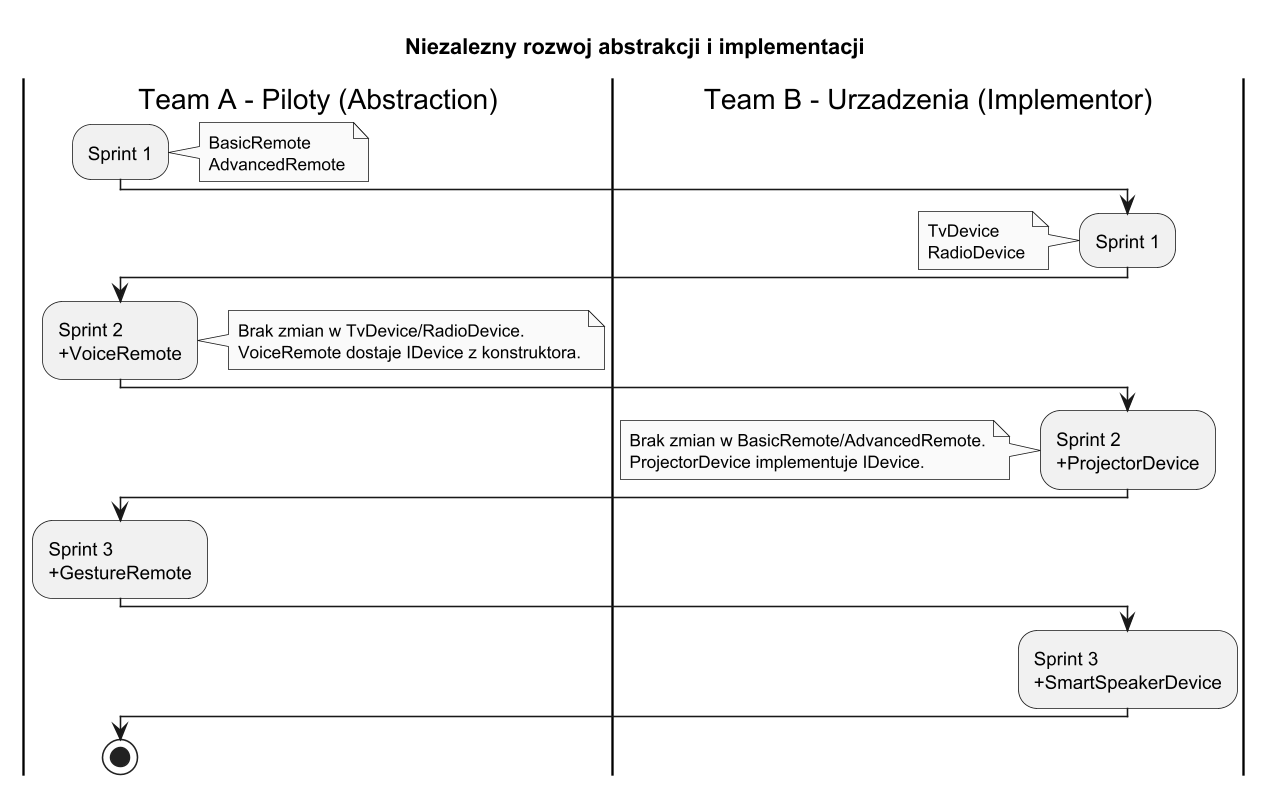

The diagram above was rendered by PlantUML. Its source (embedded in the PNG):
@startuml bridge_independent_evolution
title Niezalezny rozwoj abstrakcji i implementacji

skinparam monochrome true
skinparam dpi 150
skinparam noteFontSize 11

|Team A - Piloty (Abstraction)|
|Team B - Urzadzenia (Implementor)|

|Team A - Piloty (Abstraction)|
:Sprint 1;
note right
  BasicRemote
  AdvancedRemote
end note

|Team B - Urzadzenia (Implementor)|
:Sprint 1;
note left
  TvDevice
  RadioDevice
end note

|Team A - Piloty (Abstraction)|
:Sprint 2\n+VoiceRemote;
note right
  Brak zmian w TvDevice/RadioDevice.
  VoiceRemote dostaje IDevice z konstruktora.
end note

|Team B - Urzadzenia (Implementor)|
:Sprint 2\n+ProjectorDevice;
note left
  Brak zmian w BasicRemote/AdvancedRemote.
  ProjectorDevice implementuje IDevice.
end note

|Team A - Piloty (Abstraction)|
:Sprint 3\n+GestureRemote;

|Team B - Urzadzenia (Implementor)|
:Sprint 3\n+SmartSpeakerDevice;

|Team A - Piloty (Abstraction)|
stop

@enduml